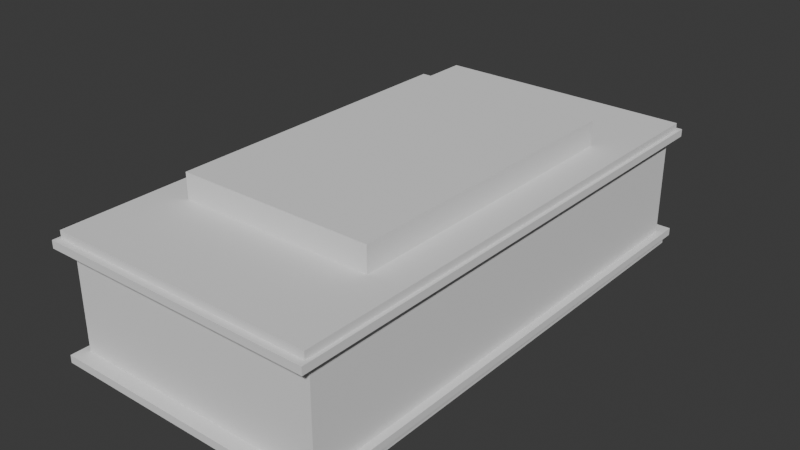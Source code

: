 # Source: CajaMadera2.0.blend  (saved by Blender 4.1.24; exported with 4.5.12 LTS)
import bpy
from mathutils import Matrix  # noqa: F401  (used for matrix-valued properties, if any)

bpy.ops.wm.read_factory_settings(use_empty=True)
scene = bpy.context.scene
scene.name = 'Scene'

# ---- collections
col_collection = bpy.data.collections.new('Collection'); scene.collection.children.link(col_collection)

# ---- world
world_world = bpy.data.worlds.new('World'); scene.world = world_world
world_world.use_nodes = True; world_world.node_tree.nodes.clear()
_N = world_world.node_tree.nodes; _L = world_world.node_tree.links
n0 = _N.new('ShaderNodeOutputWorld'); n0.name = 'World Output'; n0.location = (300, 300)
n1 = _N.new('ShaderNodeBackground'); n1.name = 'Background'; n1.location = (10, 300)
n1.inputs[0].default_value = (0.05088, 0.05088, 0.05088, 1.0)
_L.new(n1.outputs[0], n0.inputs[0])
n0.is_active_output = True
world_world.color = (0.05088, 0.05088, 0.05088)
world_world.use_sun_shadow = False
world_world.sun_shadow_jitter_overblur = 0.0

# ---- meshes
me_cube_036 = bpy.data.meshes.new('Cube.036')
me_cube_036.from_pydata([(-1.969, -3.795, 1.767), (-1.969, 3.795, 1.767), (1.969, -3.795, 1.767), (1.969, 3.795, 1.767), (-2.084, -4.016, 1.767), (-2.084, 4.016, 1.767), (2.084, 4.016, 1.767), (2.084, -4.016, 1.767), (-2.033, -3.919, 1.882), (-2.033, 3.919, 1.882), (2.033, 3.919, 1.882), (2.033, -3.919, 1.882), (-2.084, -4.016, 1.882), (-2.084, 4.016, 1.882), (2.084, 4.016, 1.882), (2.084, -4.016, 1.882), (-2.033, -3.919, 1.995), (-2.033, 3.919, 1.995), (2.033, 3.919, 1.995), (2.033, -3.919, 1.995), (-1.969, -3.795, 0.2336), (-1.969, 3.795, 0.2336), (1.969, -3.795, 0.2336), (1.969, 3.795, 0.2336), (-2.084, -4.016, 0.2336), (-2.084, 4.016, 0.2336), (2.084, 4.016, 0.2336), (2.084, -4.016, 0.2336), (-2.033, -3.919, 0.1183), (-2.033, 3.919, 0.1183), (2.033, 3.919, 0.1183), (2.033, -3.919, 0.1183), (-2.084, -4.016, 0.1183), (-2.084, 4.016, 0.1183), (2.084, 4.016, 0.1183), (2.084, -4.016, 0.1183), (-2.033, -3.919, 0.005832), (-2.033, 3.919, 0.005832), (2.033, 3.919, 0.005832), (2.033, -3.919, 0.005832)], [], [(1, 21, 20, 0), (3, 23, 21, 1), (2, 22, 23, 3), (2, 3, 6, 7), (4, 7, 15, 12), (1, 0, 4, 5), (0, 2, 7, 4), (3, 1, 5, 6), (10, 9, 17, 18), (6, 5, 13, 14), (7, 6, 14, 15), (5, 4, 12, 13), (8, 9, 13, 12), (9, 10, 14, 13), (10, 11, 15, 14), (11, 8, 12, 15), (18, 17, 16, 19), (11, 10, 18, 19), (9, 8, 16, 17), (8, 11, 19, 16), (22, 27, 26, 23), (24, 32, 35, 27), (21, 25, 24, 20), (20, 24, 27, 22), (23, 26, 25, 21), (30, 38, 37, 29), (26, 34, 33, 25), (27, 35, 34, 26), (25, 33, 32, 24), (28, 32, 33, 29), (29, 33, 34, 30), (30, 34, 35, 31), (31, 35, 32, 28), (38, 39, 36, 37), (31, 39, 38, 30), (29, 37, 36, 28), (28, 36, 39, 31), (0, 20, 22, 2)])
_uv = me_cube_036.uv_layers.new(name='UVMap')
_uv.uv.foreach_set('vector', [0.8487, 0.4844, 0.9464, 0.4844, 0.9464, 0.9681, 0.8487, 0.9681, 0.3927, 0.5608, 0.4904, 0.5608, 0.4904, 0.8117, 0.3927, 0.8117, 0.9464, 0.4839, 0.8487, 0.4839, 0.8487, 0.000228, 0.9464, 0.000228, 0.2794, 0.5366, 0.2794, 0.02519, 0.2868, 0.01055, 0.2868, 0.5512, 0.007436, 0.5531, 0.2868, 0.5512, 0.2904, 0.5549, 0.003892, 0.5577, 0.01473, 0.02429, 0.01472, 0.5375, 0.007436, 0.5531, 0.007435, 0.008654, 0.01472, 0.5375, 0.2794, 0.5366, 0.2868, 0.5512, 0.007436, 0.5531, 0.2794, 0.02519, 0.01473, 0.02429, 0.007435, 0.008654, 0.2868, 0.01055, 0.2902, 0.006897, 0.004133, 0.004206, 0.0002279, 0.0002279, 0.2941, 0.002916, 0.2868, 0.01055, 0.007435, 0.008654, 0.003891, 0.004065, 0.2904, 0.006826, 0.2868, 0.5512, 0.2868, 0.01055, 0.2904, 0.006826, 0.2904, 0.5549, 0.007435, 0.008654, 0.007436, 0.5531, 0.003892, 0.5577, 0.003891, 0.004065, 0.004133, 0.5575, 0.004133, 0.004206, 0.003891, 0.004065, 0.003892, 0.5577, 0.004133, 0.004206, 0.2902, 0.006897, 0.2904, 0.006826, 0.003891, 0.004065, 0.2902, 0.006897, 0.2902, 0.5549, 0.2904, 0.5549, 0.2904, 0.006826, 0.2902, 0.5549, 0.004133, 0.5575, 0.003892, 0.5577, 0.2904, 0.5549, 0.8482, 0.4998, 0.5891, 0.4998, 0.5891, 0.0002279, 0.8482, 0.000228, 0.2902, 0.5549, 0.2902, 0.006897, 0.2941, 0.002916, 0.2941, 0.5588, 0.004133, 0.004206, 0.004133, 0.5575, 0.000228, 0.5615, 0.0002279, 0.0002279, 0.004133, 0.5575, 0.2902, 0.5549, 0.2941, 0.5588, 0.000228, 0.5615, 0.3091, 0.5371, 0.3018, 0.5528, 0.3018, 0.007802, 0.3091, 0.02346, 0.5813, 0.5509, 0.5849, 0.5546, 0.2982, 0.5565, 0.3018, 0.5528, 0.574, 0.02439, 0.5813, 0.009731, 0.5813, 0.5509, 0.574, 0.5362, 0.574, 0.5362, 0.5813, 0.5509, 0.3018, 0.5528, 0.3091, 0.5371, 0.3091, 0.02346, 0.3018, 0.007802, 0.5813, 0.009731, 0.574, 0.02439, 0.2985, 0.004209, 0.2946, 0.0002279, 0.5886, 0.002102, 0.5847, 0.006085, 0.3018, 0.007802, 0.2982, 0.004084, 0.5849, 0.006007, 0.5813, 0.009731, 0.3018, 0.5528, 0.2982, 0.5565, 0.2982, 0.004084, 0.3018, 0.007802, 0.5813, 0.009731, 0.5849, 0.006007, 0.5849, 0.5546, 0.5813, 0.5509, 0.5847, 0.5545, 0.5849, 0.5546, 0.5849, 0.006007, 0.5847, 0.006085, 0.5847, 0.006085, 0.5849, 0.006007, 0.2982, 0.004084, 0.2985, 0.004209, 0.2985, 0.004209, 0.2982, 0.004084, 0.2982, 0.5565, 0.2985, 0.5564, 0.2985, 0.5564, 0.2982, 0.5565, 0.5849, 0.5546, 0.5847, 0.5545, 0.5891, 0.9998, 0.5891, 0.5002, 0.8482, 0.5002, 0.8482, 0.9998, 0.2985, 0.5564, 0.2946, 0.5604, 0.2946, 0.0002279, 0.2985, 0.004209, 0.5847, 0.006085, 0.5886, 0.002102, 0.5886, 0.5585, 0.5847, 0.5545, 0.5847, 0.5545, 0.5886, 0.5585, 0.2946, 0.5604, 0.2985, 0.5564, 0.3923, 0.8117, 0.2946, 0.8117, 0.2946, 0.5608, 0.3923, 0.5608])
me_cube_036.update()
me_cube = bpy.data.meshes.new('Cube')
me_cube.from_pydata([(-1.0, 1.0, 0.0), (-1.0, 1.0, 2.0), (-1.0, 1.0, 1.444), (-1.0, 0.0, 0.0), (-1.0, 0.0, 2.0), (-1.0, 0.0, 1.444), (-1.0, 0.5, 2.0), (-1.0, 0.5, 1.444), (-1.0, 0.5, 0.0), (0.0, 1.0, 0.0), (0.0, 1.0, 2.0), (0.0, 1.0, 1.444), (0.0, 0.0, 2.0), (0.0, 0.0, 0.0), (0.0, 0.5, 0.0), (0.0, 0.5, 2.0)], [], [(7, 6, 1, 2), (8, 7, 2, 0), (15, 6, 4, 12), (10, 1, 6, 15), (3, 5, 7, 8), (5, 4, 6, 7), (0, 9, 14, 8), (8, 14, 13, 3), (0, 2, 11, 9), (2, 1, 10, 11)])
_uv = me_cube.uv_layers.new(name='UVMap')
_uv.uv.foreach_set('vector', [0.5555, 0.1875, 0.625, 0.1875, 0.625, 0.25, 0.5555, 0.25, 0.375, 0.1875, 0.5555, 0.1875, 0.5555, 0.25, 0.375, 0.25, 0.75, 0.5625, 0.875, 0.5625, 0.875, 0.625, 0.75, 0.625, 0.75, 0.5, 0.875, 0.5, 0.875, 0.5625, 0.75, 0.5625, 0.375, 0.125, 0.5555, 0.125, 0.5555, 0.1875, 0.375, 0.1875, 0.5555, 0.125, 0.625, 0.125, 0.625, 0.1875, 0.5555, 0.1875, 0.125, 0.5, 0.25, 0.5, 0.25, 0.5625, 0.125, 0.5625, 0.125, 0.5625, 0.25, 0.5625, 0.25, 0.625, 0.125, 0.625, 0.375, 0.25, 0.5555, 0.25, 0.5555, 0.375, 0.375, 0.375, 0.5555, 0.25, 0.625, 0.25, 0.625, 0.375, 0.5555, 0.375])
me_cube.update()

# ---- objects
ob_cube_033 = bpy.data.objects.new('Cube.033', me_cube_036)
ob_cube = bpy.data.objects.new('Cube', me_cube)

# ---- transforms, parenting, visibility, modifiers, constraints
ob_cube_033.location = (0.0, 0.0, 0.0)
ob_cube.location = (0.0, 0.0, -0.002007)
ob_cube.scale = (1.505, 2.377, 1.189)
_m = ob_cube.modifiers.new('Mirror', 'MIRROR')
_m.use_axis = (True, True, False)
_m.use_clip = True

# ---- collection membership
col_collection.objects.link(ob_cube_033)
col_collection.objects.link(ob_cube)

# ---- scene / render settings (as saved in the file)
scene.frame_start = 1; scene.frame_end = 250; scene.frame_set(2)
scene.render.engine = 'BLENDER_EEVEE_NEXT'
scene.cycles.sampling_pattern = 'TABULATED_SOBOL'
scene.eevee.ray_tracing_options.trace_max_roughness = 0.0
bpy.context.view_layer.update()

# ---- added for rendering (the .blend has no active camera and no usable light): camera, sun
cam_auto = bpy.data.cameras.new('AutoCamera')
cam_auto.lens = 50.0
cam_auto.sensor_width = 36.0
cam_auto.clip_end = 1000.0
ob_auto_camera = bpy.data.objects.new('AutoCamera', cam_auto)
scene.collection.objects.link(ob_auto_camera)
ob_auto_camera.location = (8.65695, -10.3883, 8.11255)
ob_auto_camera.rotation_euler = (1.09748, -7.21219e-08, 0.694738)
scene.camera = ob_auto_camera
light_auto_sun = bpy.data.lights.new('AutoSun', 'SUN')
light_auto_sun.energy = 3.0
light_auto_sun.angle = 0.0523599
ob_auto_sun = bpy.data.objects.new('AutoSun', light_auto_sun)
scene.collection.objects.link(ob_auto_sun)
ob_auto_sun.rotation_euler = (0.872665, 0.174533, 0.523599)
bpy.context.view_layer.update()
